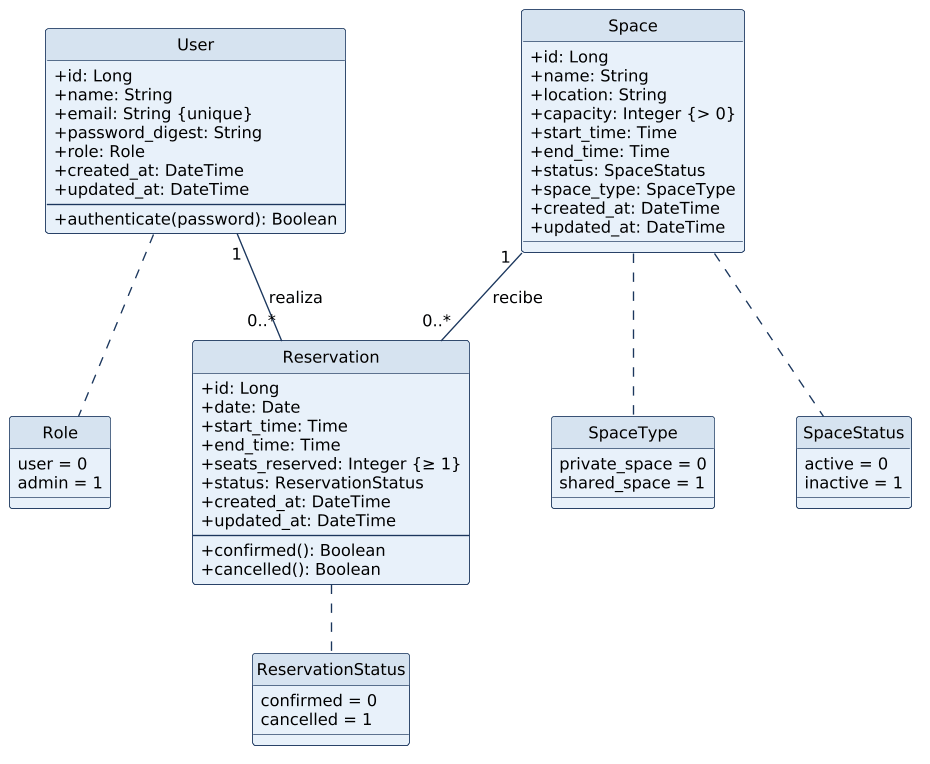

The diagram above was rendered by PlantUML. Its source (embedded in the PNG):
@startuml ReservaYa_diagrama_clases
hide circle
skinparam shadowing false
skinparam linetype polyline
skinparam nodesep 60
skinparam ranksep 50
skinparam dpi 130
skinparam defaultFontName Arial
skinparam defaultFontSize 12
skinparam classAttributeIconSize 0
skinparam class {
  BackgroundColor #E8F1FA
  BorderColor #1B365D
  FontSize 13
  HeaderBackgroundColor #D6E3F0
  AttributeFontSize 12
  ArrowColor #1B365D
}
skinparam enum {
  BackgroundColor #FFF8E7
  BorderColor #1B365D
  FontSize 12
  HeaderBackgroundColor #F3E6C9
}
<style>
  class {
    Padding 10
    Margin 10
  }
  enum {
    Padding 8
    Margin 8
  }
  arrow {
    Padding 8
  }
</style>

class User {
  +id: Long
  +name: String
  +email: String {unique}
  +password_digest: String
  +role: Role
  +created_at: DateTime
  +updated_at: DateTime
  --
  +authenticate(password): Boolean
}

class Space {
  +id: Long
  +name: String
  +location: String
  +capacity: Integer {> 0}
  +start_time: Time
  +end_time: Time
  +status: SpaceStatus
  +space_type: SpaceType
  +created_at: DateTime
  +updated_at: DateTime
}

class Reservation {
  +id: Long
  +date: Date
  +start_time: Time
  +end_time: Time
  +seats_reserved: Integer {≥ 1}
  +status: ReservationStatus
  +created_at: DateTime
  +updated_at: DateTime
  --
  +confirmed(): Boolean
  +cancelled(): Boolean
}

enum Role {
  user = 0
  admin = 1
}

enum SpaceStatus {
  active = 0
  inactive = 1
}

enum SpaceType {
  private_space = 0
  shared_space = 1
}

enum ReservationStatus {
  confirmed = 0
  cancelled = 1
}

User "1" -- "0..*" Reservation : realiza
Space "1" -- "0..*" Reservation : recibe

User .. Role
Space .. SpaceStatus
Space .. SpaceType
Reservation .. ReservationStatus

@enduml